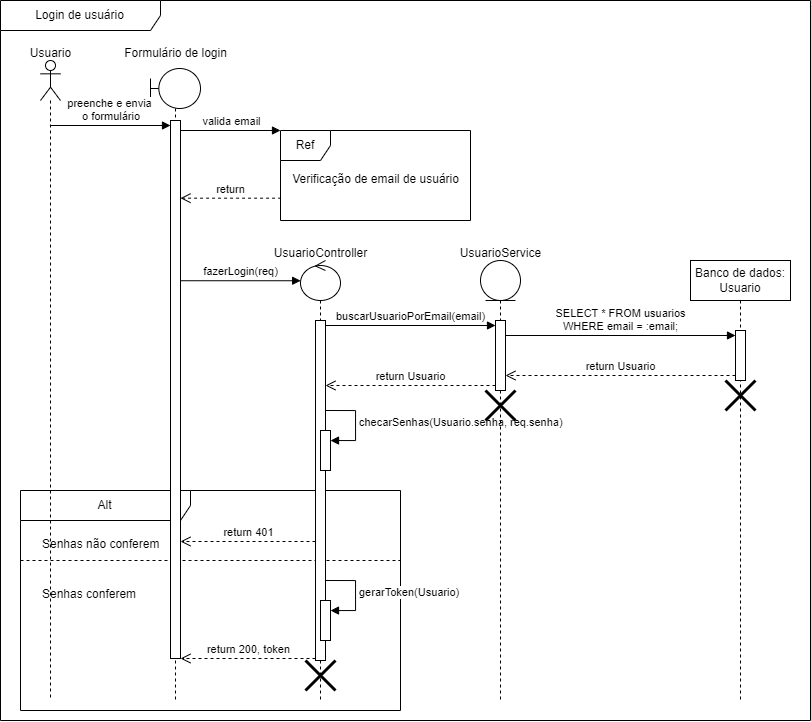

The diagram above was exported from draw.io. Its source (the exported page's mxGraphModel, read from the mxfile embedded in the PNG):
<mxGraphModel dx="926" dy="509" grid="1" gridSize="10" guides="1" tooltips="1" connect="1" arrows="1" fold="1" page="1" pageScale="1" pageWidth="850" pageHeight="1100" math="0" shadow="0">
  <root>
    <mxCell id="0" />
    <mxCell id="1" parent="0" />
    <mxCell id="QTm_ODC6okQfa0x6donw-44" value="Login de usuário" style="shape=umlFrame;whiteSpace=wrap;html=1;pointerEvents=0;recursiveResize=0;container=1;collapsible=0;width=160;" vertex="1" parent="1">
      <mxGeometry x="40" y="80" width="810" height="720" as="geometry" />
    </mxCell>
    <mxCell id="QTm_ODC6okQfa0x6donw-77" value="Alt" style="shape=umlFrame;whiteSpace=wrap;html=1;pointerEvents=0;recursiveResize=0;container=1;collapsible=0;width=170;" vertex="1" parent="QTm_ODC6okQfa0x6donw-44">
      <mxGeometry x="20" y="490" width="380" height="220" as="geometry" />
    </mxCell>
    <mxCell id="QTm_ODC6okQfa0x6donw-78" value="Senhas não conferem" style="text;html=1;" vertex="1" parent="QTm_ODC6okQfa0x6donw-77">
      <mxGeometry width="100" height="20" relative="1" as="geometry">
        <mxPoint x="20" y="40" as="offset" />
      </mxGeometry>
    </mxCell>
    <mxCell id="QTm_ODC6okQfa0x6donw-79" value="Senhas conferem" style="line;strokeWidth=1;dashed=1;labelPosition=center;verticalLabelPosition=bottom;align=left;verticalAlign=top;spacingLeft=20;spacingTop=15;html=1;whiteSpace=wrap;" vertex="1" parent="QTm_ODC6okQfa0x6donw-77">
      <mxGeometry y="65" width="380" height="10" as="geometry" />
    </mxCell>
    <mxCell id="QTm_ODC6okQfa0x6donw-45" value="" style="shape=umlLifeline;perimeter=lifelinePerimeter;whiteSpace=wrap;html=1;container=1;dropTarget=0;collapsible=0;recursiveResize=0;outlineConnect=0;portConstraint=eastwest;newEdgeStyle={&quot;curved&quot;:0,&quot;rounded&quot;:0};participant=umlActor;" vertex="1" parent="QTm_ODC6okQfa0x6donw-44">
      <mxGeometry x="40" y="60" width="20" height="640" as="geometry" />
    </mxCell>
    <mxCell id="QTm_ODC6okQfa0x6donw-47" value="" style="shape=umlLifeline;perimeter=lifelinePerimeter;whiteSpace=wrap;html=1;container=1;dropTarget=0;collapsible=0;recursiveResize=0;outlineConnect=0;portConstraint=eastwest;newEdgeStyle={&quot;curved&quot;:0,&quot;rounded&quot;:0};participant=umlBoundary;" vertex="1" parent="QTm_ODC6okQfa0x6donw-44">
      <mxGeometry x="150" y="68" width="50" height="632" as="geometry" />
    </mxCell>
    <mxCell id="QTm_ODC6okQfa0x6donw-49" value="" style="html=1;points=[[0,0,0,0,5],[0,1,0,0,-5],[1,0,0,0,5],[1,1,0,0,-5]];perimeter=orthogonalPerimeter;outlineConnect=0;targetShapes=umlLifeline;portConstraint=eastwest;newEdgeStyle={&quot;curved&quot;:0,&quot;rounded&quot;:0};" vertex="1" parent="QTm_ODC6okQfa0x6donw-47">
      <mxGeometry x="20" y="52" width="10" height="538" as="geometry" />
    </mxCell>
    <mxCell id="QTm_ODC6okQfa0x6donw-48" value="Formulário de login" style="text;html=1;align=center;verticalAlign=middle;resizable=0;points=[];autosize=1;strokeColor=none;fillColor=none;" vertex="1" parent="QTm_ODC6okQfa0x6donw-44">
      <mxGeometry x="110" y="38" width="130" height="30" as="geometry" />
    </mxCell>
    <mxCell id="QTm_ODC6okQfa0x6donw-50" value="preenche e envia&lt;div&gt;&amp;nbsp;o formulário&lt;/div&gt;" style="html=1;verticalAlign=bottom;endArrow=block;curved=0;rounded=0;entryX=0;entryY=0;entryDx=0;entryDy=5;" edge="1" target="QTm_ODC6okQfa0x6donw-49" parent="QTm_ODC6okQfa0x6donw-44" source="QTm_ODC6okQfa0x6donw-45">
      <mxGeometry relative="1" as="geometry">
        <mxPoint x="100" y="125" as="sourcePoint" />
      </mxGeometry>
    </mxCell>
    <mxCell id="QTm_ODC6okQfa0x6donw-52" value="Ref" style="shape=umlFrame;whiteSpace=wrap;html=1;pointerEvents=0;recursiveResize=0;container=1;collapsible=0;width=50;" vertex="1" parent="QTm_ODC6okQfa0x6donw-44">
      <mxGeometry x="280" y="130" width="190" height="90" as="geometry" />
    </mxCell>
    <mxCell id="QTm_ODC6okQfa0x6donw-53" value="Verificação de email de usuário" style="text;align=center;html=1;" vertex="1" parent="QTm_ODC6okQfa0x6donw-52">
      <mxGeometry width="100" height="20" relative="1" as="geometry">
        <mxPoint x="45" y="35" as="offset" />
      </mxGeometry>
    </mxCell>
    <mxCell id="QTm_ODC6okQfa0x6donw-54" value="valida email" style="html=1;verticalAlign=bottom;endArrow=block;curved=0;rounded=0;" edge="1" parent="QTm_ODC6okQfa0x6donw-44" source="QTm_ODC6okQfa0x6donw-49">
      <mxGeometry width="80" relative="1" as="geometry">
        <mxPoint x="200" y="130" as="sourcePoint" />
        <mxPoint x="280" y="130" as="targetPoint" />
      </mxGeometry>
    </mxCell>
    <mxCell id="QTm_ODC6okQfa0x6donw-51" value="return" style="html=1;verticalAlign=bottom;endArrow=open;dashed=1;endSize=8;curved=0;rounded=0;exitX=0.003;exitY=0.752;exitDx=0;exitDy=0;exitPerimeter=0;" edge="1" source="QTm_ODC6okQfa0x6donw-52" parent="QTm_ODC6okQfa0x6donw-44" target="QTm_ODC6okQfa0x6donw-49">
      <mxGeometry relative="1" as="geometry">
        <mxPoint x="100" y="195" as="targetPoint" />
      </mxGeometry>
    </mxCell>
    <mxCell id="QTm_ODC6okQfa0x6donw-55" value="" style="shape=umlLifeline;perimeter=lifelinePerimeter;whiteSpace=wrap;html=1;container=1;dropTarget=0;collapsible=0;recursiveResize=0;outlineConnect=0;portConstraint=eastwest;newEdgeStyle={&quot;curved&quot;:0,&quot;rounded&quot;:0};participant=umlControl;" vertex="1" parent="QTm_ODC6okQfa0x6donw-44">
      <mxGeometry x="300" y="260" width="40" height="440" as="geometry" />
    </mxCell>
    <mxCell id="QTm_ODC6okQfa0x6donw-63" value="" style="html=1;points=[[0,0,0,0,5],[0,1,0,0,-5],[1,0,0,0,5],[1,1,0,0,-5]];perimeter=orthogonalPerimeter;outlineConnect=0;targetShapes=umlLifeline;portConstraint=eastwest;newEdgeStyle={&quot;curved&quot;:0,&quot;rounded&quot;:0};" vertex="1" parent="QTm_ODC6okQfa0x6donw-55">
      <mxGeometry x="15" y="60" width="10" height="340" as="geometry" />
    </mxCell>
    <mxCell id="QTm_ODC6okQfa0x6donw-75" value="" style="html=1;points=[[0,0,0,0,5],[0,1,0,0,-5],[1,0,0,0,5],[1,1,0,0,-5]];perimeter=orthogonalPerimeter;outlineConnect=0;targetShapes=umlLifeline;portConstraint=eastwest;newEdgeStyle={&quot;curved&quot;:0,&quot;rounded&quot;:0};" vertex="1" parent="QTm_ODC6okQfa0x6donw-55">
      <mxGeometry x="20" y="170" width="10" height="40" as="geometry" />
    </mxCell>
    <mxCell id="QTm_ODC6okQfa0x6donw-76" value="checarSenhas(Usuario.senha, req.senha)" style="html=1;align=left;spacingLeft=2;endArrow=block;rounded=0;edgeStyle=orthogonalEdgeStyle;curved=0;rounded=0;" edge="1" target="QTm_ODC6okQfa0x6donw-75" parent="QTm_ODC6okQfa0x6donw-55">
      <mxGeometry relative="1" as="geometry">
        <mxPoint x="25" y="150" as="sourcePoint" />
        <Array as="points">
          <mxPoint x="55" y="180" />
        </Array>
      </mxGeometry>
    </mxCell>
    <mxCell id="QTm_ODC6okQfa0x6donw-82" value="" style="shape=umlDestroy;whiteSpace=wrap;html=1;strokeWidth=3;targetShapes=umlLifeline;" vertex="1" parent="QTm_ODC6okQfa0x6donw-55">
      <mxGeometry x="5" y="400" width="30" height="30" as="geometry" />
    </mxCell>
    <mxCell id="QTm_ODC6okQfa0x6donw-87" value="" style="html=1;points=[[0,0,0,0,5],[0,1,0,0,-5],[1,0,0,0,5],[1,1,0,0,-5]];perimeter=orthogonalPerimeter;outlineConnect=0;targetShapes=umlLifeline;portConstraint=eastwest;newEdgeStyle={&quot;curved&quot;:0,&quot;rounded&quot;:0};" vertex="1" parent="QTm_ODC6okQfa0x6donw-55">
      <mxGeometry x="20" y="340" width="10" height="40" as="geometry" />
    </mxCell>
    <mxCell id="QTm_ODC6okQfa0x6donw-88" value="gerarToken(Usuario)" style="html=1;align=left;spacingLeft=2;endArrow=block;rounded=0;edgeStyle=orthogonalEdgeStyle;curved=0;rounded=0;" edge="1" target="QTm_ODC6okQfa0x6donw-87" parent="QTm_ODC6okQfa0x6donw-55">
      <mxGeometry relative="1" as="geometry">
        <mxPoint x="25" y="320" as="sourcePoint" />
        <Array as="points">
          <mxPoint x="55" y="350" />
        </Array>
      </mxGeometry>
    </mxCell>
    <mxCell id="QTm_ODC6okQfa0x6donw-58" value="fazerLogin(req)" style="html=1;verticalAlign=bottom;endArrow=block;curved=0;rounded=0;entryX=0.004;entryY=0.046;entryDx=0;entryDy=0;entryPerimeter=0;" edge="1" parent="QTm_ODC6okQfa0x6donw-44" source="QTm_ODC6okQfa0x6donw-49" target="QTm_ODC6okQfa0x6donw-55">
      <mxGeometry width="80" relative="1" as="geometry">
        <mxPoint x="200" y="280" as="sourcePoint" />
        <mxPoint x="280" y="280" as="targetPoint" />
      </mxGeometry>
    </mxCell>
    <mxCell id="QTm_ODC6okQfa0x6donw-59" value="" style="shape=umlLifeline;perimeter=lifelinePerimeter;whiteSpace=wrap;html=1;container=1;dropTarget=0;collapsible=0;recursiveResize=0;outlineConnect=0;portConstraint=eastwest;newEdgeStyle={&quot;curved&quot;:0,&quot;rounded&quot;:0};participant=umlEntity;" vertex="1" parent="QTm_ODC6okQfa0x6donw-44">
      <mxGeometry x="480" y="260" width="40" height="440" as="geometry" />
    </mxCell>
    <mxCell id="QTm_ODC6okQfa0x6donw-66" value="" style="html=1;points=[[0,0,0,0,5],[0,1,0,0,-5],[1,0,0,0,5],[1,1,0,0,-5]];perimeter=orthogonalPerimeter;outlineConnect=0;targetShapes=umlLifeline;portConstraint=eastwest;newEdgeStyle={&quot;curved&quot;:0,&quot;rounded&quot;:0};" vertex="1" parent="QTm_ODC6okQfa0x6donw-59">
      <mxGeometry x="15" y="60" width="10" height="70" as="geometry" />
    </mxCell>
    <mxCell id="QTm_ODC6okQfa0x6donw-83" value="" style="shape=umlDestroy;whiteSpace=wrap;html=1;strokeWidth=3;targetShapes=umlLifeline;" vertex="1" parent="QTm_ODC6okQfa0x6donw-59">
      <mxGeometry x="5" y="130" width="30" height="30" as="geometry" />
    </mxCell>
    <mxCell id="QTm_ODC6okQfa0x6donw-67" value="buscarUsuarioPorEmail(email)" style="html=1;verticalAlign=bottom;endArrow=block;curved=0;rounded=0;entryX=0;entryY=0;entryDx=0;entryDy=5;" edge="1" target="QTm_ODC6okQfa0x6donw-66" parent="QTm_ODC6okQfa0x6donw-44" source="QTm_ODC6okQfa0x6donw-63">
      <mxGeometry relative="1" as="geometry">
        <mxPoint x="425" y="325" as="sourcePoint" />
      </mxGeometry>
    </mxCell>
    <mxCell id="QTm_ODC6okQfa0x6donw-69" value="Banco de dados:&lt;div&gt;Usuario&lt;/div&gt;" style="shape=umlLifeline;perimeter=lifelinePerimeter;whiteSpace=wrap;html=1;container=1;dropTarget=0;collapsible=0;recursiveResize=0;outlineConnect=0;portConstraint=eastwest;newEdgeStyle={&quot;curved&quot;:0,&quot;rounded&quot;:0};" vertex="1" parent="QTm_ODC6okQfa0x6donw-44">
      <mxGeometry x="690" y="260" width="100" height="440" as="geometry" />
    </mxCell>
    <mxCell id="QTm_ODC6okQfa0x6donw-70" value="" style="html=1;points=[[0,0,0,0,5],[0,1,0,0,-5],[1,0,0,0,5],[1,1,0,0,-5]];perimeter=orthogonalPerimeter;outlineConnect=0;targetShapes=umlLifeline;portConstraint=eastwest;newEdgeStyle={&quot;curved&quot;:0,&quot;rounded&quot;:0};" vertex="1" parent="QTm_ODC6okQfa0x6donw-69">
      <mxGeometry x="45" y="70" width="10" height="50" as="geometry" />
    </mxCell>
    <mxCell id="QTm_ODC6okQfa0x6donw-84" value="" style="shape=umlDestroy;whiteSpace=wrap;html=1;strokeWidth=3;targetShapes=umlLifeline;" vertex="1" parent="QTm_ODC6okQfa0x6donw-69">
      <mxGeometry x="35" y="120" width="30" height="30" as="geometry" />
    </mxCell>
    <mxCell id="QTm_ODC6okQfa0x6donw-71" value="SELECT * FROM usuarios&lt;div&gt;WHERE email = :email;&lt;/div&gt;" style="html=1;verticalAlign=bottom;endArrow=block;curved=0;rounded=0;entryX=0;entryY=0;entryDx=0;entryDy=5;" edge="1" target="QTm_ODC6okQfa0x6donw-70" parent="QTm_ODC6okQfa0x6donw-44" source="QTm_ODC6okQfa0x6donw-66">
      <mxGeometry relative="1" as="geometry">
        <mxPoint x="665" y="335" as="sourcePoint" />
      </mxGeometry>
    </mxCell>
    <mxCell id="QTm_ODC6okQfa0x6donw-72" value="return Usuario" style="html=1;verticalAlign=bottom;endArrow=open;dashed=1;endSize=8;curved=0;rounded=0;exitX=0;exitY=1;exitDx=0;exitDy=-5;" edge="1" source="QTm_ODC6okQfa0x6donw-70" parent="QTm_ODC6okQfa0x6donw-44" target="QTm_ODC6okQfa0x6donw-66">
      <mxGeometry relative="1" as="geometry">
        <mxPoint x="665" y="405" as="targetPoint" />
      </mxGeometry>
    </mxCell>
    <mxCell id="QTm_ODC6okQfa0x6donw-68" value="return Usuario" style="html=1;verticalAlign=bottom;endArrow=open;dashed=1;endSize=8;curved=0;rounded=0;exitX=0;exitY=1;exitDx=0;exitDy=-5;" edge="1" source="QTm_ODC6okQfa0x6donw-66" parent="QTm_ODC6okQfa0x6donw-44" target="QTm_ODC6okQfa0x6donw-63">
      <mxGeometry relative="1" as="geometry">
        <mxPoint x="425" y="395" as="targetPoint" />
      </mxGeometry>
    </mxCell>
    <mxCell id="QTm_ODC6okQfa0x6donw-80" value="return 401" style="html=1;verticalAlign=bottom;endArrow=open;dashed=1;endSize=8;curved=0;rounded=0;" edge="1" parent="QTm_ODC6okQfa0x6donw-44">
      <mxGeometry relative="1" as="geometry">
        <mxPoint x="314.9999999999999" y="541" as="sourcePoint" />
        <mxPoint x="179.9999999999999" y="541" as="targetPoint" />
      </mxGeometry>
    </mxCell>
    <mxCell id="QTm_ODC6okQfa0x6donw-81" value="return 200, token" style="html=1;verticalAlign=bottom;endArrow=open;dashed=1;endSize=8;curved=0;rounded=0;" edge="1" parent="QTm_ODC6okQfa0x6donw-44">
      <mxGeometry x="0.0015" relative="1" as="geometry">
        <mxPoint x="315" y="658" as="sourcePoint" />
        <mxPoint x="180" y="658" as="targetPoint" />
        <mxPoint as="offset" />
      </mxGeometry>
    </mxCell>
    <mxCell id="QTm_ODC6okQfa0x6donw-46" value="Usuario" style="text;html=1;align=center;verticalAlign=middle;resizable=0;points=[];autosize=1;strokeColor=none;fillColor=none;" vertex="1" parent="1">
      <mxGeometry x="60" y="118" width="60" height="30" as="geometry" />
    </mxCell>
    <mxCell id="QTm_ODC6okQfa0x6donw-56" value="UsuarioController" style="text;html=1;align=center;verticalAlign=middle;resizable=0;points=[];autosize=1;strokeColor=none;fillColor=none;" vertex="1" parent="1">
      <mxGeometry x="300" y="318" width="120" height="30" as="geometry" />
    </mxCell>
    <mxCell id="QTm_ODC6okQfa0x6donw-60" value="UsuarioService" style="text;html=1;align=center;verticalAlign=middle;resizable=0;points=[];autosize=1;strokeColor=none;fillColor=none;" vertex="1" parent="1">
      <mxGeometry x="490" y="318" width="100" height="30" as="geometry" />
    </mxCell>
  </root>
</mxGraphModel>